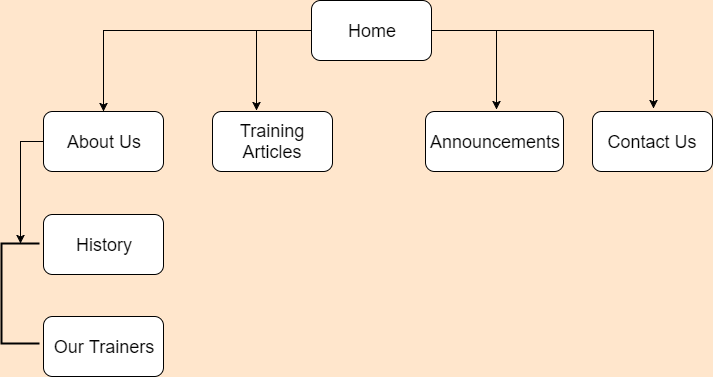

The diagram above was exported from draw.io. Its source (the exported page's mxGraphModel, read from the mxfile embedded in the PNG):
<mxGraphModel dx="1830" dy="1179" grid="0" gridSize="10" guides="1" tooltips="1" connect="0" arrows="1" fold="1" page="0" pageScale="1.5" pageWidth="826" pageHeight="1169" background="#FFE6CC" math="0" shadow="0">
  <root>
    <mxCell id="0" style=";html=1;" />
    <mxCell id="1" style=";html=1;" parent="0" />
    <mxCell id="81" style="edgeStyle=orthogonalEdgeStyle;rounded=0;html=1;entryX=0.5;entryY=0;entryPerimeter=0;startArrow=none;startFill=0;endArrow=classic;endFill=1;jettySize=auto;orthogonalLoop=1;" edge="1" parent="1" source="66" target="67">
      <mxGeometry relative="1" as="geometry" />
    </mxCell>
    <mxCell id="82" style="edgeStyle=orthogonalEdgeStyle;rounded=0;html=1;startArrow=none;startFill=0;endArrow=classic;endFill=1;jettySize=auto;orthogonalLoop=1;" edge="1" parent="1" source="66">
      <mxGeometry relative="1" as="geometry">
        <mxPoint x="52" y="90" as="targetPoint" />
      </mxGeometry>
    </mxCell>
    <mxCell id="85" style="edgeStyle=orthogonalEdgeStyle;rounded=0;html=1;entryX=0.508;entryY=-0.05;entryPerimeter=0;startArrow=none;startFill=0;endArrow=classic;endFill=1;jettySize=auto;orthogonalLoop=1;" edge="1" parent="1" source="66" target="73">
      <mxGeometry relative="1" as="geometry">
        <Array as="points">
          <mxPoint x="449" y="10" />
        </Array>
      </mxGeometry>
    </mxCell>
    <mxCell id="86" style="edgeStyle=orthogonalEdgeStyle;rounded=0;html=1;startArrow=none;startFill=0;endArrow=classic;endFill=1;jettySize=auto;orthogonalLoop=1;" edge="1" parent="1" source="66">
      <mxGeometry relative="1" as="geometry">
        <mxPoint x="292" y="89" as="targetPoint" />
      </mxGeometry>
    </mxCell>
    <mxCell id="66" value="&lt;font style=&quot;font-size: 18px&quot;&gt;Home&lt;/font&gt;" style="rounded=1;whiteSpace=wrap;html=1;" vertex="1" parent="1">
      <mxGeometry x="107" y="-20" width="120" height="60" as="geometry" />
    </mxCell>
    <mxCell id="89" style="edgeStyle=orthogonalEdgeStyle;rounded=0;html=1;startArrow=none;startFill=0;endArrow=classic;endFill=1;jettySize=auto;orthogonalLoop=1;" edge="1" parent="1" source="67" target="90">
      <mxGeometry relative="1" as="geometry">
        <mxPoint x="-190" y="273" as="targetPoint" />
      </mxGeometry>
    </mxCell>
    <mxCell id="67" value="&lt;font style=&quot;font-size: 18px&quot;&gt;About Us&lt;/font&gt;" style="rounded=1;whiteSpace=wrap;html=1;" vertex="1" parent="1">
      <mxGeometry x="-161" y="91" width="120" height="60" as="geometry" />
    </mxCell>
    <mxCell id="69" value="&lt;font style=&quot;font-size: 18px&quot;&gt;Training Articles&lt;/font&gt;" style="rounded=1;whiteSpace=wrap;html=1;" vertex="1" parent="1">
      <mxGeometry x="8" y="91" width="120" height="60" as="geometry" />
    </mxCell>
    <mxCell id="70" value="&lt;font style=&quot;font-size: 18px&quot;&gt;History&lt;/font&gt;" style="rounded=1;whiteSpace=wrap;html=1;" vertex="1" parent="1">
      <mxGeometry x="-161" y="194" width="120" height="60" as="geometry" />
    </mxCell>
    <mxCell id="71" value="&lt;font style=&quot;font-size: 18px&quot;&gt;Our Trainers&lt;/font&gt;" style="rounded=1;whiteSpace=wrap;html=1;" vertex="1" parent="1">
      <mxGeometry x="-161" y="296" width="120" height="60" as="geometry" />
    </mxCell>
    <mxCell id="72" value="&lt;font style=&quot;font-size: 18px&quot;&gt;Announcements&lt;/font&gt;" style="rounded=1;whiteSpace=wrap;html=1;" vertex="1" parent="1">
      <mxGeometry x="221" y="91" width="138" height="60" as="geometry" />
    </mxCell>
    <mxCell id="73" value="&lt;font style=&quot;font-size: 18px&quot;&gt;Contact Us&lt;/font&gt;" style="rounded=1;whiteSpace=wrap;html=1;" vertex="1" parent="1">
      <mxGeometry x="388" y="91" width="120" height="60" as="geometry" />
    </mxCell>
    <mxCell id="90" value="" style="strokeWidth=2;html=1;shape=mxgraph.flowchart.annotation_1;align=left;" vertex="1" parent="1">
      <mxGeometry x="-203" y="223" width="38" height="100" as="geometry" />
    </mxCell>
  </root>
</mxGraphModel>